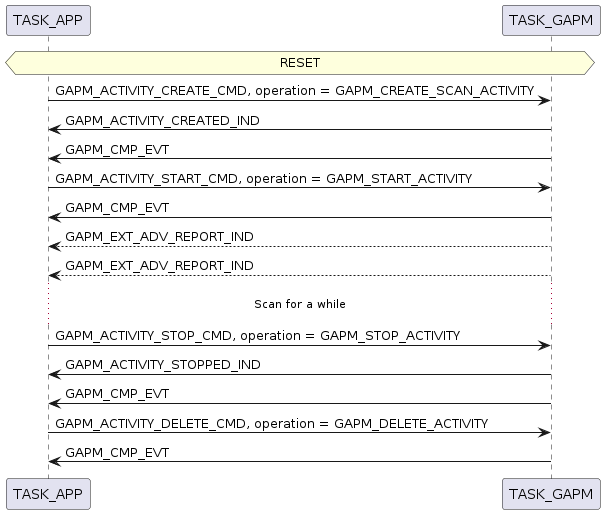

The diagram above was rendered by PlantUML. Its source (embedded in the PNG):
@startuml inline_umlgraph_7.png
hnote over TASK_APP, TASK_GAPM: RESET
TASK_APP -> TASK_GAPM: GAPM_ACTIVITY_CREATE_CMD, operation = GAPM_CREATE_SCAN_ACTIVITY
TASK_GAPM -> TASK_APP: GAPM_ACTIVITY_CREATED_IND
TASK_GAPM -> TASK_APP: GAPM_CMP_EVT
TASK_APP -> TASK_GAPM: GAPM_ACTIVITY_START_CMD, operation = GAPM_START_ACTIVITY
TASK_GAPM -> TASK_APP: GAPM_CMP_EVT
TASK_GAPM --> TASK_APP: GAPM_EXT_ADV_REPORT_IND
TASK_GAPM --> TASK_APP: GAPM_EXT_ADV_REPORT_IND
... Scan for a while ...
TASK_APP -> TASK_GAPM: GAPM_ACTIVITY_STOP_CMD, operation = GAPM_STOP_ACTIVITY
TASK_GAPM -> TASK_APP: GAPM_ACTIVITY_STOPPED_IND
TASK_GAPM -> TASK_APP: GAPM_CMP_EVT
TASK_APP -> TASK_GAPM: GAPM_ACTIVITY_DELETE_CMD, operation = GAPM_DELETE_ACTIVITY
TASK_GAPM -> TASK_APP: GAPM_CMP_EVT
@enduml